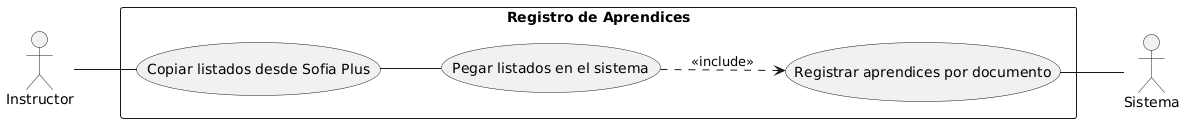

The diagram above was rendered by PlantUML. Its source (embedded in the PNG):
@startuml
left to right direction

actor Instructor
actor Sistema

rectangle "Registro de Aprendices" {
    usecase "Copiar listados desde Sofia Plus" AS Copiar_Listado
    usecase "Pegar listados en el sistema" AS Pegar_Listado
    usecase "Registrar aprendices por documento" AS Registrar_Masivo
}

Instructor -- Copiar_Listado
Copiar_Listado -- Pegar_Listado
Pegar_Listado ..> Registrar_Masivo : <<include>>

Registrar_Masivo -- Sistema
@enduml